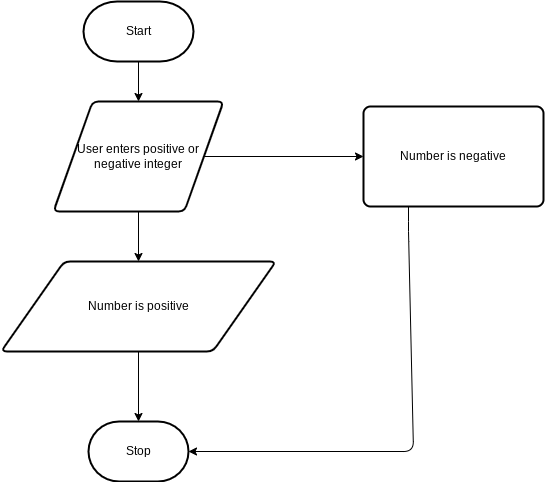

The diagram above was exported from draw.io. Its source (the exported page's mxGraphModel, read from the mxfile embedded in the PNG):
<mxGraphModel dx="594" dy="561" grid="1" gridSize="10" guides="1" tooltips="1" connect="1" arrows="1" fold="1" page="1" pageScale="1" pageWidth="827" pageHeight="1169" math="0" shadow="0">
  <root>
    <mxCell id="0" />
    <mxCell id="1" parent="0" />
    <mxCell id="11" value="" style="edgeStyle=none;html=1;" edge="1" parent="1" source="2" target="3">
      <mxGeometry relative="1" as="geometry" />
    </mxCell>
    <mxCell id="2" value="Start" style="strokeWidth=2;html=1;shape=mxgraph.flowchart.terminator;whiteSpace=wrap;" parent="1" vertex="1">
      <mxGeometry x="210" y="60" width="110" height="60" as="geometry" />
    </mxCell>
    <mxCell id="12" value="" style="edgeStyle=none;html=1;" edge="1" parent="1" source="3" target="5">
      <mxGeometry relative="1" as="geometry" />
    </mxCell>
    <mxCell id="15" style="edgeStyle=none;html=1;exitX=0.5;exitY=1;exitDx=0;exitDy=0;entryX=0.5;entryY=0;entryDx=0;entryDy=0;" edge="1" parent="1" source="3" target="7">
      <mxGeometry relative="1" as="geometry" />
    </mxCell>
    <mxCell id="3" value="User enters positive or negative integer" style="shape=parallelogram;html=1;strokeWidth=2;perimeter=parallelogramPerimeter;whiteSpace=wrap;rounded=1;arcSize=12;size=0.23;" parent="1" vertex="1">
      <mxGeometry x="180" y="160" width="170" height="110" as="geometry" />
    </mxCell>
    <mxCell id="17" style="edgeStyle=none;html=1;exitX=0.25;exitY=1;exitDx=0;exitDy=0;entryX=1;entryY=0.5;entryDx=0;entryDy=0;entryPerimeter=0;" edge="1" parent="1" source="5" target="9">
      <mxGeometry relative="1" as="geometry">
        <mxPoint x="350" y="450" as="targetPoint" />
        <Array as="points">
          <mxPoint x="535" y="290" />
          <mxPoint x="540" y="510" />
        </Array>
      </mxGeometry>
    </mxCell>
    <mxCell id="5" value="Number is negative" style="rounded=1;whiteSpace=wrap;html=1;absoluteArcSize=1;arcSize=14;strokeWidth=2;" parent="1" vertex="1">
      <mxGeometry x="490" y="165" width="180" height="100" as="geometry" />
    </mxCell>
    <mxCell id="16" value="" style="edgeStyle=none;html=1;" edge="1" parent="1" source="7" target="9">
      <mxGeometry relative="1" as="geometry" />
    </mxCell>
    <mxCell id="7" value="Number is positive" style="shape=parallelogram;html=1;strokeWidth=2;perimeter=parallelogramPerimeter;whiteSpace=wrap;rounded=1;arcSize=12;size=0.23;" parent="1" vertex="1">
      <mxGeometry x="127.5" y="320" width="275" height="90" as="geometry" />
    </mxCell>
    <mxCell id="9" value="Stop" style="strokeWidth=2;html=1;shape=mxgraph.flowchart.terminator;whiteSpace=wrap;" parent="1" vertex="1">
      <mxGeometry x="215" y="480" width="100" height="60" as="geometry" />
    </mxCell>
  </root>
</mxGraphModel>